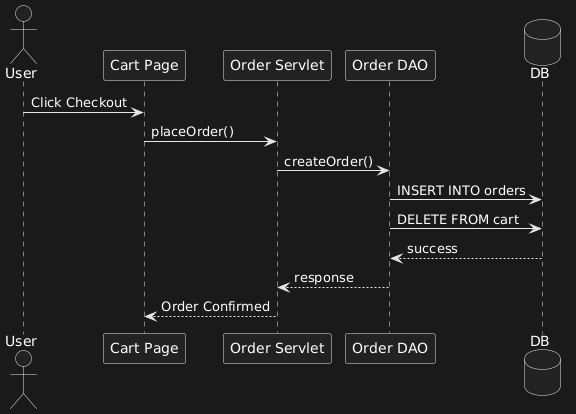

The diagram above was rendered by PlantUML. Its source (embedded in the PNG):
@startuml
actor User
participant "Cart Page" as UI
participant "Order Servlet" as Controller
participant "Order DAO" as DAO
database DB

User -> UI : Click Checkout
UI -> Controller : placeOrder()
Controller -> DAO : createOrder()
DAO -> DB : INSERT INTO orders
DAO -> DB : DELETE FROM cart
DB --> DAO : success
DAO --> Controller : response
Controller --> UI : Order Confirmed
@enduml